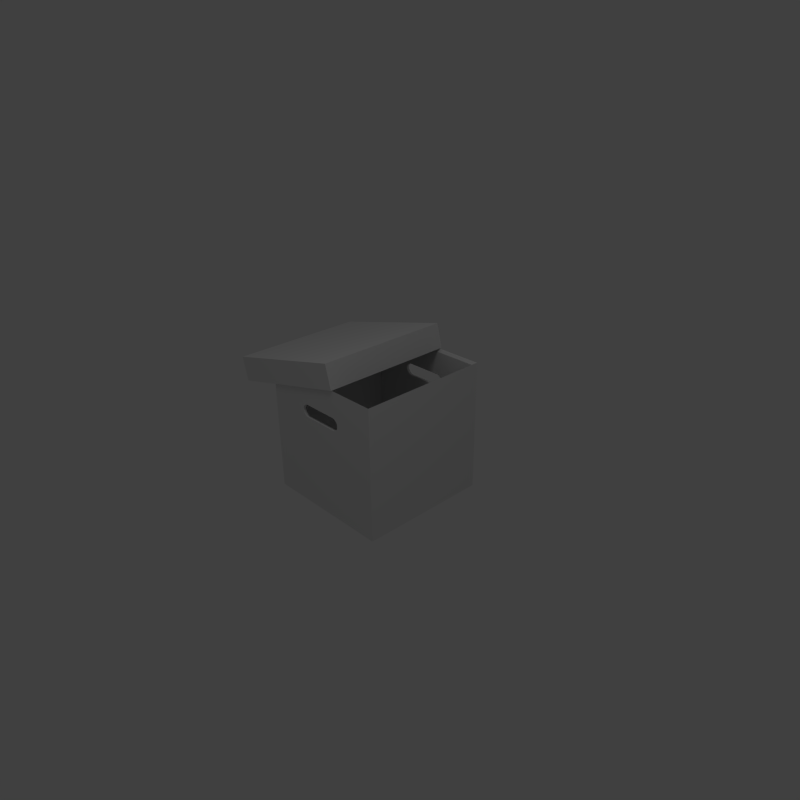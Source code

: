 # Source: comicbox.blend  (saved by Blender 2.58.0; exported with 4.5.12 LTS)
import bpy
from mathutils import Matrix  # noqa: F401  (used for matrix-valued properties, if any)

bpy.ops.wm.read_factory_settings(use_empty=True)
scene = bpy.context.scene
scene.name = 'Scene'

# ---- collections
col_collection_1 = bpy.data.collections.new('Collection 1'); scene.collection.children.link(col_collection_1)
col_collection_2 = bpy.data.collections.new('Collection 2'); scene.collection.children.link(col_collection_2)
col_collection_2.hide_render = True
col_collection_2.hide_viewport = True

# ---- materials (node trees are filled in below, after node groups)
mat_material = bpy.data.materials.new('Material')
mat_material.alpha_threshold = 0.0
mat_material.use_transparent_shadow = False
mat_material.roughness = 2.512
mat_material.line_color = (0.0, 0.0, 0.0, 1.0)

# ---- material node trees

# ---- world
world_world = bpy.data.worlds.new('World'); scene.world = world_world
world_world.color = (0.05088, 0.05088, 0.05088)
world_world.use_sun_shadow = False
world_world.sun_shadow_jitter_overblur = 0.0
world_world.cycles.sampling_method = 'MANUAL'
world_world.cycles.sample_map_resolution = 256

# ---- cameras
cam_camera = bpy.data.cameras.new('Camera')
cam_camera.clip_end = 100.0
cam_camera.lens = 35.0
cam_camera.ortho_scale = 7.314
cam_camera.dof.focus_distance = 0.0
cam_camera.dof.aperture_fstop = 128.0

# ---- lights
light_lamp = bpy.data.lights.new('Lamp', 'POINT')
light_lamp.transmission_factor = 0.0
light_lamp.cutoff_distance = 30.0
light_lamp.energy = 100.0
light_lamp.shadow_buffer_clip_start = 1.001
light_lamp.shadow_soft_size = 1.0
light_lamp.shadow_maximum_resolution = 0.006
light_lamp.use_absolute_resolution = True
light_lamp.cycles.use_multiple_importance_sampling = False

# ---- meshes
me_cube_001 = bpy.data.meshes.new('Cube.001')
me_cube_001.from_pydata([(1.0, 1.0, -1.0), (1.0, -1.0, -1.0), (-1.0, -1.0, -1.0), (-1.0, 1.0, -1.0), (1.0, 1.0, -0.6427), (1.0, -1.0, -0.6427), (-1.0, -1.0, -0.6427), (-1.0, 1.0, -0.6427), (-0.96, -0.96, -0.6827), (-0.96, 0.96, -0.6827), (0.96, -0.96, -0.6827), (0.96, 0.96, -0.6827), (0.96, 0.96, -0.96), (-0.96, 0.96, -0.96), (-0.96, -0.96, -0.96), (0.96, -0.96, -0.96)], [], [(0, 1, 2, 3), (0, 4, 5, 1), (1, 5, 6, 2), (2, 6, 7, 3), (4, 0, 3, 7), (7, 6, 8, 9), (6, 5, 10, 8), (4, 7, 9, 11), (5, 4, 11, 10), (11, 9, 13, 12), (14, 13, 9, 8), (15, 14, 8, 10), (12, 15, 10, 11), (12, 13, 14, 15)])
me_cube_001.materials.append(mat_material)
me_cube_001.use_remesh_preserve_volume = False
me_cube_001.use_remesh_preserve_attributes = False
me_cube_001.use_mirror_vertex_groups = False
me_cube_001.update()
me_cube = bpy.data.meshes.new('Cube')
me_cube.from_pydata([(1.0, 1.0, -1.0), (1.0, -1.0, -1.0), (-1.0, -1.0, -1.0), (-1.0, 1.0, -1.0), (1.0, 1.0, 1.0), (1.0, -1.0, 1.0), (-1.0, -1.0, 1.0), (-1.0, 1.0, 1.0), (-0.96, -0.96, 0.96), (-0.96, 0.96, 0.96), (0.96, -0.96, 0.96), (0.96, 0.96, 0.96), (0.96, 0.96, -0.96), (-0.96, 0.96, -0.96), (-0.96, -0.96, -0.96), (0.96, -0.96, -0.96)], [], [(0, 1, 2, 3), (0, 4, 5, 1), (1, 5, 6, 2), (2, 6, 7, 3), (4, 0, 3, 7), (7, 6, 8, 9), (6, 5, 10, 8), (4, 7, 9, 11), (5, 4, 11, 10), (11, 9, 13, 12), (14, 13, 9, 8), (15, 14, 8, 10), (12, 15, 10, 11), (12, 13, 14, 15)])
me_cube.materials.append(mat_material)
me_cube.use_remesh_preserve_volume = False
me_cube.use_remesh_preserve_attributes = False
me_cube.use_mirror_vertex_groups = False
me_cube.update()
me_circle = bpy.data.meshes.new('Circle')
me_circle.from_pydata([(2.772, 1.0, 0.0), (2.967, 0.9808, 0.0), (3.154, 0.9239, 0.0), (3.327, 0.8315, 0.0), (3.479, 0.7071, 0.0), (3.603, 0.5556, 0.0), (3.696, 0.3827, 0.0), (3.752, 0.1951, 0.0), (3.772, 7.55e-08, 0.0), (3.752, -0.1951, 0.0), (3.696, -0.3827, 0.0), (3.603, -0.5556, 0.0), (3.479, -0.7071, 0.0), (3.327, -0.8315, 0.0), (3.154, -0.9239, 0.0), (2.967, -0.9808, 0.0), (2.772, -1.0, 0.0), (-2.944, 0.9808, 0.0), (-3.132, 0.9239, 0.0), (-3.305, 0.8315, 0.0), (-3.456, 0.7071, 0.0), (-3.581, 0.5556, 0.0), (-3.673, 0.3827, 0.0), (-3.73, 0.1951, 0.0), (-3.749, 9.656e-07, 0.0), (-3.73, -0.1951, 0.0), (-3.673, -0.3827, 0.0), (-3.581, -0.5556, 0.0), (-3.456, -0.7071, 0.0), (-3.305, -0.8315, 0.0), (-3.132, -0.9239, 0.0), (-2.944, -0.9808, 0.0), (-2.749, -1.0, 0.0), (-2.749, 1.0, 0.0), (-2.749, 0.0, 0.0), (2.772, 0.0, 0.0), (2.772, 1.693e-06, -26.54), (-2.749, 1.693e-06, -26.54), (-2.749, 1.0, -26.54), (-2.749, -1.0, -26.54), (-2.944, -0.9808, -26.54), (-3.132, -0.9239, -26.54), (-3.305, -0.8315, -26.54), (-3.456, -0.7071, -26.54), (-3.581, -0.5556, -26.54), (-3.673, -0.3827, -26.54), (-3.73, -0.1951, -26.54), (-3.749, 2.659e-06, -26.54), (-3.73, 0.1951, -26.54), (-3.673, 0.3827, -26.54), (-3.581, 0.5556, -26.54), (-3.456, 0.7071, -26.54), (-3.305, 0.8315, -26.54), (-3.132, 0.9239, -26.54), (-2.944, 0.9808, -26.54), (2.772, -1.0, -26.54), (2.967, -0.9808, -26.54), (3.154, -0.9239, -26.54), (3.327, -0.8315, -26.54), (3.479, -0.7071, -26.54), (3.603, -0.5556, -26.54), (3.696, -0.3827, -26.54), (3.752, -0.1951, -26.54), (3.772, 1.768e-06, -26.54), (3.752, 0.1951, -26.54), (3.696, 0.3827, -26.54), (3.603, 0.5556, -26.54), (3.479, 0.7071, -26.54), (3.327, 0.8315, -26.54), (3.154, 0.9239, -26.54), (2.967, 0.9808, -26.54), (2.772, 1.0, -26.54)], [], [(34, 0, 33), (34, 32, 16), (16, 35, 34), (35, 0, 34), (17, 34, 33), (17, 18, 34), (18, 19, 34), (31, 32, 34), (30, 31, 34), (29, 30, 34), (1, 0, 35), (2, 1, 35), (3, 2, 35), (4, 3, 35), (5, 4, 35), (6, 5, 35), (7, 6, 35), (8, 7, 35), (9, 8, 35), (35, 10, 9), (35, 16, 15), (11, 10, 35), (11, 35, 12), (14, 35, 15), (13, 12, 35), (13, 35, 14), (34, 19, 20), (34, 20, 21), (34, 21, 22), (34, 22, 23), (34, 23, 24), (34, 24, 25), (34, 25, 26), (34, 28, 29), (27, 28, 34), (27, 34, 26), (16, 32, 39, 55), (33, 0, 71, 38), (32, 31, 40, 39), (31, 30, 41, 40), (30, 29, 42, 41), (29, 28, 43, 42), (28, 27, 44, 43), (27, 26, 45, 44), (26, 25, 46, 45), (25, 24, 47, 46), (24, 23, 48, 47), (23, 22, 49, 48), (22, 21, 50, 49), (21, 20, 51, 50), (20, 19, 52, 51), (19, 18, 53, 52), (18, 17, 54, 53), (17, 33, 38, 54), (15, 16, 55, 56), (14, 15, 56, 57), (13, 14, 57, 58), (12, 13, 58, 59), (11, 12, 59, 60), (10, 11, 60, 61), (9, 10, 61, 62), (8, 9, 62, 63), (7, 8, 63, 64), (6, 7, 64, 65), (5, 6, 65, 66), (4, 5, 66, 67), (3, 4, 67, 68), (2, 3, 68, 69), (1, 2, 69, 70), (0, 1, 70, 71), (38, 71, 37), (55, 39, 37), (37, 36, 55), (37, 71, 36), (38, 37, 54), (37, 53, 54), (37, 52, 53), (37, 39, 40), (37, 40, 41), (37, 41, 42), (36, 71, 70), (36, 70, 69), (36, 69, 68), (36, 68, 67), (36, 67, 66), (36, 66, 65), (36, 65, 64), (36, 64, 63), (36, 63, 62), (62, 61, 36), (56, 55, 36), (36, 61, 60), (59, 36, 60), (56, 36, 57), (36, 59, 58), (57, 36, 58), (51, 52, 37), (50, 51, 37), (49, 50, 37), (48, 49, 37), (47, 48, 37), (46, 47, 37), (45, 46, 37), (42, 43, 37), (37, 43, 44), (45, 37, 44)])
me_circle.polygons.foreach_set('use_smooth', [1, 1, 1, 1, 1, 1, 1, 1, 1, 1, 0, 0, 0, 0, 0, 0, 0, 0, 0, 0, 0, 0, 0, 0, 0, 0, 0, 0, 0, 0, 0, 0, 0, 0, 0, 0, 1, 1, 1, 1, 1, 0, 0, 0, 0, 0, 0, 0, 0, 0, 0, 1, 1, 1, 0, 0, 0, 0, 0, 0, 0, 0, 0, 0, 0, 0, 0, 0, 0, 0, 1, 1, 1, 1, 1, 1, 1, 1, 1, 1, 0, 0, 0, 0, 0, 0, 0, 0, 0, 0, 0, 0, 0, 0, 0, 0, 0, 0, 0, 0, 0, 0, 0, 0, 0, 0])
me_circle.use_remesh_preserve_volume = False
me_circle.use_remesh_preserve_attributes = False
me_circle.use_mirror_vertex_groups = False
me_circle.update()

# ---- objects
ob_cube_001 = bpy.data.objects.new('Cube.001', me_cube_001)
ob_cube = bpy.data.objects.new('Cube', me_cube)
ob_lamp = bpy.data.objects.new('Lamp', light_lamp)
ob_camera = bpy.data.objects.new('Camera', cam_camera)
ob_handle = bpy.data.objects.new('Handle', me_circle)

# ---- transforms, parenting, visibility, modifiers, constraints
ob_cube_001.location = (-0.527, 8.743e-09, 0.1195)
ob_cube_001.rotation_euler = (3.142, -0.2508, -5.018e-09)
ob_cube_001.scale = (1.023, 1.023, 1.023)
ob_cube_001.lock_rotations_4d = False
ob_cube_001.empty_display_type = 'ARROWS'
ob_cube_001.lineart.crease_threshold = 0.0
ob_cube.location = (0.0, 0.0, 0.0)
ob_cube.lock_rotations_4d = False
ob_cube.empty_display_type = 'ARROWS'
ob_cube.lineart.crease_threshold = 0.0
_m = ob_cube.modifiers.new('Boolean', 'BOOLEAN')
_m.object = ob_handle
_m.solver = 'FAST'
ob_lamp.location = (2.751, -2.154, 7.235)
ob_lamp.rotation_euler = (0.6503, 0.05522, 1.866)
ob_lamp.lock_rotations_4d = False
ob_lamp.empty_display_type = 'ARROWS'
ob_lamp.color = (0.0, 0.0, 0.0, 0.0)
ob_lamp.lineart.crease_threshold = 0.0
ob_camera.location = (7.481, -6.508, 5.344)
ob_camera.rotation_euler = (1.109, 0.01082, 0.8149)
ob_camera.lock_rotations_4d = False
ob_camera.empty_display_type = 'ARROWS'
ob_camera.color = (0.0, 0.0, 0.0, 0.0)
ob_camera.display_type = 'WIRE'
ob_camera.lineart.crease_threshold = 0.0
ob_handle.location = (0.0007053, -1.272, 0.5023)
ob_handle.rotation_euler = (1.571, -0.0, 0.0)
ob_handle.scale = (0.096, 0.096, 0.096)
ob_handle.lineart.crease_threshold = 0.0

# ---- collection membership
col_collection_1.objects.link(ob_cube_001)
col_collection_1.objects.link(ob_cube)
col_collection_1.objects.link(ob_lamp)
col_collection_1.objects.link(ob_camera)
col_collection_2.objects.link(ob_handle)

# ---- scene / render settings (as saved in the file)
scene.camera = ob_camera
scene.frame_start = 1; scene.frame_end = 250; scene.frame_set(1)
scene.render.engine = 'BLENDER_EEVEE_NEXT'
scene.render.image_settings.color_mode = 'RGB'
scene.render.image_settings.compression = 90
scene.render.resolution_x = 256
scene.render.resolution_y = 256
scene.render.dither_intensity = 0.0
scene.render.bake_margin = 2
scene.render.bake_bias = 0.0
scene.cycles.use_denoising = False
scene.cycles.samples = 10
scene.cycles.sampling_pattern = 'TABULATED_SOBOL'
scene.cycles.light_sampling_threshold = 0.0
scene.cycles.use_adaptive_sampling = False
scene.cycles.use_light_tree = False
scene.cycles.blur_glossy = 0.0
scene.cycles.volume_bounces = 1
scene.cycles.pixel_filter_type = 'GAUSSIAN'
scene.cycles.sample_clamp_indirect = 0.0
scene.view_settings.view_transform = 'Standard'
bpy.context.view_layer.update()

